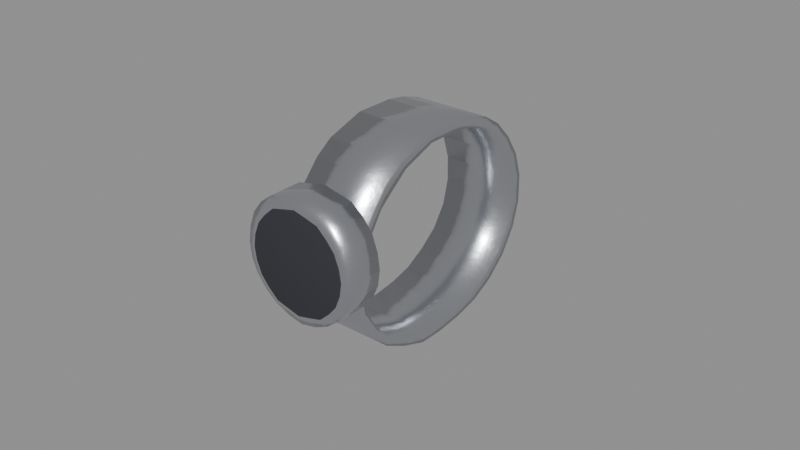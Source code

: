 # Source: wrist_watch.blend  (saved by Blender 5.3.31; exported with 4.5.12 LTS)
import bpy
from mathutils import Matrix  # noqa: F401  (used for matrix-valued properties, if any)

bpy.ops.wm.read_factory_settings(use_empty=True)
scene = bpy.context.scene
scene.name = 'Scene'

# ---- collections
col_outfit_wrist_watch = bpy.data.collections.new('Outfit_wrist_watch'); scene.collection.children.link(col_outfit_wrist_watch)

# ---- materials (node trees are filled in below, after node groups)
mat_f_metal_steel = bpy.data.materials.new('F_metal_steel')
mat_f_metal_1_rubber = bpy.data.materials.new('F_metal_1_rubber')

# ---- material node trees
mat_f_metal_steel.use_nodes = True; mat_f_metal_steel.node_tree.nodes.clear()
_N = mat_f_metal_steel.node_tree.nodes; _L = mat_f_metal_steel.node_tree.links
n0 = _N.new('ShaderNodeBsdfPrincipled'); n0.name = 'Principled BSDF'; n0.location = (-200, 100)
n0.inputs[1].default_value = 1.0
n0.inputs[2].default_value = 0.28
n0.inputs[10].default_value = 0.005
n1 = _N.new('ShaderNodeOutputMaterial'); n1.name = 'Material Output'; n1.location = (200, 100)
n2 = _N.new('ShaderNodeRGB'); n2.name = 'Palette'; n2.location = (0, 0)
n2.label = 'Palette'
n2.outputs[0].default_value = (0.62, 0.64, 0.68, 1.0)
n3 = _N.new('ShaderNodeTexCoord'); n3.name = 'Texture Coordinate'; n3.location = (0, 0)
n4 = _N.new('ShaderNodeTexNoise'); n4.name = 'Noise Texture'; n4.location = (0, 0)
n4.width = 160
n4.inputs[2].default_value = 300.0
n5 = _N.new('ShaderNodeBump'); n5.name = 'Bump'; n5.location = (0, 0)
n5.inputs[0].default_value = 0.08
_L.new(n0.outputs[0], n1.inputs[0])
_L.new(n2.outputs[0], n0.inputs[0])
_L.new(n3.outputs[3], n4.inputs[0])
_L.new(n4.outputs[0], n5.inputs[3])
_L.new(n5.outputs[0], n0.inputs[5])
n1.is_active_output = True
mat_f_metal_1_rubber.use_nodes = True; mat_f_metal_1_rubber.node_tree.nodes.clear()
_N = mat_f_metal_1_rubber.node_tree.nodes; _L = mat_f_metal_1_rubber.node_tree.links
n0 = _N.new('ShaderNodeBsdfPrincipled'); n0.name = 'Principled BSDF'; n0.location = (-200, 100)
n0.inputs[2].default_value = 0.75
n0.inputs[10].default_value = 0.005
n1 = _N.new('ShaderNodeOutputMaterial'); n1.name = 'Material Output'; n1.location = (200, 100)
n2 = _N.new('ShaderNodeRGB'); n2.name = 'Palette'; n2.location = (0, 0)
n2.label = 'Palette'
n2.outputs[0].default_value = (0.03, 0.03, 0.04, 1.0)
n3 = _N.new('ShaderNodeTexCoord'); n3.name = 'Texture Coordinate'; n3.location = (0, 0)
n4 = _N.new('ShaderNodeTexNoise'); n4.name = 'Noise Texture'; n4.location = (0, 0)
n4.width = 160
n4.inputs[2].default_value = 300.0
n5 = _N.new('ShaderNodeBump'); n5.name = 'Bump'; n5.location = (0, 0)
n5.inputs[0].default_value = 0.15
_L.new(n0.outputs[0], n1.inputs[0])
_L.new(n2.outputs[0], n0.inputs[0])
_L.new(n3.outputs[3], n4.inputs[0])
_L.new(n4.outputs[0], n5.inputs[3])
_L.new(n5.outputs[0], n0.inputs[5])
n1.is_active_output = True

# ---- meshes
me_d_watch = bpy.data.meshes.new('D_Watch')
me_d_watch.from_pydata([(0.5691, -0.08092, 1.327), (0.5691, -0.08187, 1.318), (0.5691, -0.08029, 1.31), (0.5691, -0.07588, 1.302), (0.5691, -0.06912, 1.296), (0.5691, -0.06122, 1.292), (0.5691, -0.05278, 1.289), (0.5691, -0.04413, 1.289), (0.5691, -0.03555, 1.29), (0.5691, -0.02725, 1.292), (0.5691, -0.01953, 1.296), (0.5691, -0.01271, 1.302), (0.5691, -0.007699, 1.31), (0.5691, -0.005319, 1.318), (0.5691, -0.005458, 1.327), (0.5691, -0.008067, 1.335), (0.5691, -0.01264, 1.342), (0.5691, -0.01837, 1.348), (0.5691, -0.02461, 1.352), (0.5691, -0.03121, 1.354), (0.5691, -0.03769, 1.355), (0.5691, -0.04413, 1.355), (0.5691, -0.05047, 1.355), (0.5691, -0.05663, 1.353), (0.5691, -0.06281, 1.351), (0.5691, -0.0685, 1.347), (0.5691, -0.07382, 1.341), (0.5691, -0.07804, 1.335), (0.5946, -0.08092, 1.327), (0.5946, -0.08187, 1.318), (0.5946, -0.08029, 1.31), (0.5946, -0.07588, 1.302), (0.5946, -0.06912, 1.296), (0.5946, -0.06122, 1.292), (0.5946, -0.05278, 1.289), (0.5946, -0.04413, 1.289), (0.5946, -0.03555, 1.29), (0.5946, -0.02725, 1.292), (0.5946, -0.01953, 1.296), (0.5946, -0.01271, 1.302), (0.5946, -0.007699, 1.31), (0.5946, -0.005319, 1.318), (0.5946, -0.005458, 1.327), (0.5946, -0.008067, 1.335), (0.5946, -0.01264, 1.342), (0.5946, -0.01837, 1.348), (0.5946, -0.02461, 1.352), (0.5946, -0.03121, 1.354), (0.5946, -0.03769, 1.355), (0.5946, -0.04413, 1.355), (0.5946, -0.05047, 1.355), (0.5946, -0.05663, 1.353), (0.5946, -0.06281, 1.351), (0.5946, -0.0685, 1.347), (0.5946, -0.07382, 1.341), (0.5946, -0.07804, 1.335), (0.5946, -0.07765, 1.327), (0.5946, -0.07868, 1.319), (0.5946, -0.07734, 1.311), (0.5946, -0.07332, 1.304), (0.5946, -0.06707, 1.298), (0.5946, -0.0598, 1.295), (0.5946, -0.05205, 1.292), (0.5946, -0.04413, 1.292), (0.5946, -0.03628, 1.293), (0.5946, -0.02867, 1.295), (0.5946, -0.02157, 1.299), (0.5946, -0.01527, 1.304), (0.5946, -0.01065, 1.311), (0.5946, -0.008513, 1.319), (0.5946, -0.008734, 1.327), (0.5946, -0.01126, 1.335), (0.5946, -0.01559, 1.341), (0.5946, -0.02093, 1.346), (0.5946, -0.02666, 1.349), (0.5946, -0.03263, 1.351), (0.5946, -0.03841, 1.352), (0.5946, -0.04413, 1.352), (0.5946, -0.04974, 1.352), (0.5946, -0.0552, 1.35), (0.5946, -0.06077, 1.348), (0.5946, -0.06593, 1.344), (0.5946, -0.07087, 1.34), (0.5946, -0.07485, 1.334), (0.5691, -0.07765, 1.327), (0.5691, -0.07868, 1.319), (0.5691, -0.07734, 1.311), (0.5691, -0.07332, 1.304), (0.5691, -0.06707, 1.298), (0.5691, -0.0598, 1.295), (0.5691, -0.05205, 1.292), (0.5691, -0.04413, 1.292), (0.5691, -0.03628, 1.293), (0.5691, -0.02867, 1.295), (0.5691, -0.02157, 1.299), (0.5691, -0.01527, 1.304), (0.5691, -0.01065, 1.311), (0.5691, -0.008513, 1.319), (0.5691, -0.008734, 1.327), (0.5691, -0.01126, 1.335), (0.5691, -0.01559, 1.341), (0.5691, -0.02093, 1.346), (0.5691, -0.02666, 1.349), (0.5691, -0.03263, 1.351), (0.5691, -0.03841, 1.352), (0.5691, -0.04413, 1.352), (0.5691, -0.04974, 1.352), (0.5691, -0.0552, 1.35), (0.5691, -0.06077, 1.348), (0.5691, -0.06593, 1.344), (0.5691, -0.07087, 1.34), (0.5691, -0.07485, 1.334), (0.6008, -0.07892, 1.327), (0.6001, -0.07892, 1.322), (0.5983, -0.07892, 1.318), (0.5952, -0.07892, 1.314), (0.5913, -0.07892, 1.311), (0.5868, -0.07892, 1.309), (0.5818, -0.07892, 1.308), (0.5769, -0.07892, 1.309), (0.5724, -0.07892, 1.311), (0.5685, -0.07892, 1.314), (0.5654, -0.07892, 1.318), (0.5636, -0.07892, 1.322), (0.5629, -0.07892, 1.327), (0.5636, -0.07892, 1.332), (0.5654, -0.07892, 1.337), (0.5685, -0.07892, 1.341), (0.5724, -0.07892, 1.344), (0.5769, -0.07892, 1.345), (0.5818, -0.07892, 1.346), (0.5868, -0.07892, 1.345), (0.5913, -0.07892, 1.344), (0.5952, -0.07892, 1.341), (0.5983, -0.07892, 1.337), (0.6001, -0.07892, 1.332), (0.6008, -0.08963, 1.327), (0.6001, -0.08963, 1.322), (0.5983, -0.08963, 1.318), (0.5952, -0.08963, 1.314), (0.5913, -0.08963, 1.311), (0.5868, -0.08963, 1.309), (0.5818, -0.08963, 1.308), (0.5769, -0.08963, 1.309), (0.5724, -0.08963, 1.311), (0.5685, -0.08963, 1.314), (0.5654, -0.08963, 1.318), (0.5636, -0.08963, 1.322), (0.5629, -0.08963, 1.327), (0.5636, -0.08963, 1.332), (0.5654, -0.08963, 1.337), (0.5685, -0.08963, 1.341), (0.5724, -0.08963, 1.344), (0.5769, -0.08963, 1.345), (0.5818, -0.08963, 1.346), (0.5868, -0.08963, 1.345), (0.5913, -0.08963, 1.344), (0.5952, -0.08963, 1.341), (0.5983, -0.08963, 1.337), (0.6001, -0.08963, 1.332), (0.5978, -0.09065, 1.327), (0.5972, -0.09065, 1.323), (0.5956, -0.09065, 1.319), (0.5931, -0.09065, 1.316), (0.5898, -0.09065, 1.313), (0.586, -0.09065, 1.312), (0.5818, -0.09065, 1.311), (0.5777, -0.09065, 1.312), (0.5739, -0.09065, 1.313), (0.5706, -0.09065, 1.316), (0.5681, -0.09065, 1.319), (0.5665, -0.09065, 1.323), (0.5659, -0.09065, 1.327), (0.5665, -0.09065, 1.331), (0.5681, -0.09065, 1.335), (0.5706, -0.09065, 1.338), (0.5739, -0.09065, 1.341), (0.5777, -0.09065, 1.342), (0.5818, -0.09065, 1.343), (0.586, -0.09065, 1.342), (0.5898, -0.09065, 1.341), (0.5931, -0.09065, 1.338), (0.5956, -0.09065, 1.335), (0.5972, -0.09065, 1.331)], [], [(0, 1, 29, 28), (1, 2, 30, 29), (2, 3, 31, 30), (3, 4, 32, 31), (4, 5, 33, 32), (5, 6, 34, 33), (6, 7, 35, 34), (7, 8, 36, 35), (8, 9, 37, 36), (9, 10, 38, 37), (10, 11, 39, 38), (11, 12, 40, 39), (12, 13, 41, 40), (13, 14, 42, 41), (14, 15, 43, 42), (15, 16, 44, 43), (16, 17, 45, 44), (17, 18, 46, 45), (18, 19, 47, 46), (19, 20, 48, 47), (20, 21, 49, 48), (21, 22, 50, 49), (22, 23, 51, 50), (23, 24, 52, 51), (24, 25, 53, 52), (25, 26, 54, 53), (26, 27, 55, 54), (27, 0, 28, 55), (28, 29, 57, 56), (29, 30, 58, 57), (30, 31, 59, 58), (31, 32, 60, 59), (32, 33, 61, 60), (33, 34, 62, 61), (34, 35, 63, 62), (35, 36, 64, 63), (36, 37, 65, 64), (37, 38, 66, 65), (38, 39, 67, 66), (39, 40, 68, 67), (40, 41, 69, 68), (41, 42, 70, 69), (42, 43, 71, 70), (43, 44, 72, 71), (44, 45, 73, 72), (45, 46, 74, 73), (46, 47, 75, 74), (47, 48, 76, 75), (48, 49, 77, 76), (49, 50, 78, 77), (50, 51, 79, 78), (51, 52, 80, 79), (52, 53, 81, 80), (53, 54, 82, 81), (54, 55, 83, 82), (55, 28, 56, 83), (56, 57, 85, 84), (57, 58, 86, 85), (58, 59, 87, 86), (59, 60, 88, 87), (60, 61, 89, 88), (61, 62, 90, 89), (62, 63, 91, 90), (63, 64, 92, 91), (64, 65, 93, 92), (65, 66, 94, 93), (66, 67, 95, 94), (67, 68, 96, 95), (68, 69, 97, 96), (69, 70, 98, 97), (70, 71, 99, 98), (71, 72, 100, 99), (72, 73, 101, 100), (73, 74, 102, 101), (74, 75, 103, 102), (75, 76, 104, 103), (76, 77, 105, 104), (77, 78, 106, 105), (78, 79, 107, 106), (79, 80, 108, 107), (80, 81, 109, 108), (81, 82, 110, 109), (82, 83, 111, 110), (83, 56, 84, 111), (84, 85, 1, 0), (85, 86, 2, 1), (86, 87, 3, 2), (87, 88, 4, 3), (88, 89, 5, 4), (89, 90, 6, 5), (90, 91, 7, 6), (91, 92, 8, 7), (92, 93, 9, 8), (93, 94, 10, 9), (94, 95, 11, 10), (95, 96, 12, 11), (96, 97, 13, 12), (97, 98, 14, 13), (98, 99, 15, 14), (99, 100, 16, 15), (100, 101, 17, 16), (101, 102, 18, 17), (102, 103, 19, 18), (103, 104, 20, 19), (104, 105, 21, 20), (105, 106, 22, 21), (106, 107, 23, 22), (107, 108, 24, 23), (108, 109, 25, 24), (109, 110, 26, 25), (110, 111, 27, 26), (111, 84, 0, 27), (112, 136, 137, 113), (136, 160, 161, 137), (113, 137, 138, 114), (137, 161, 162, 138), (114, 138, 139, 115), (138, 162, 163, 139), (115, 139, 140, 116), (139, 163, 164, 140), (116, 140, 141, 117), (140, 164, 165, 141), (117, 141, 142, 118), (141, 165, 166, 142), (118, 142, 143, 119), (142, 166, 167, 143), (119, 143, 144, 120), (143, 167, 168, 144), (120, 144, 145, 121), (144, 168, 169, 145), (121, 145, 146, 122), (145, 169, 170, 146), (122, 146, 147, 123), (146, 170, 171, 147), (123, 147, 148, 124), (147, 171, 172, 148), (124, 148, 149, 125), (148, 172, 173, 149), (125, 149, 150, 126), (149, 173, 174, 150), (126, 150, 151, 127), (150, 174, 175, 151), (127, 151, 152, 128), (151, 175, 176, 152), (128, 152, 153, 129), (152, 176, 177, 153), (129, 153, 154, 130), (153, 177, 178, 154), (130, 154, 155, 131), (154, 178, 179, 155), (131, 155, 156, 132), (155, 179, 180, 156), (132, 156, 157, 133), (156, 180, 181, 157), (133, 157, 158, 134), (157, 181, 182, 158), (134, 158, 159, 135), (158, 182, 183, 159), (135, 159, 136, 112), (159, 183, 160, 136), (135, 112, 113, 114, 115, 116, 117, 118, 119, 120, 121, 122, 123, 124, 125, 126, 127, 128, 129, 130, 131, 132, 133, 134), (160, 183, 182, 181, 180, 179, 178, 177, 176, 175, 174, 173, 172, 171, 170, 169, 168, 167, 166, 165, 164, 163, 162, 161)])
me_d_watch.polygons.foreach_set('use_smooth', [True] * 162)
me_d_watch.polygons.foreach_set('material_index', [0, 0, 0, 0, 0, 0, 0, 0, 0, 0, 0, 0, 0, 0, 0, 0, 0, 0, 0, 0, 0, 0, 0, 0, 0, 0, 0, 0, 0, 0, 0, 0, 0, 0, 0, 0, 0, 0, 0, 0, 0, 0, 0, 0, 0, 0, 0, 0, 0, 0, 0, 0, 0, 0, 0, 0, 0, 0, 0, 0, 0, 0, 0, 0, 0, 0, 0, 0, 0, 0, 0, 0, 0, 0, 0, 0, 0, 0, 0, 0, 0, 0, 0, 0, 0, 0, 0, 0, 0, 0, 0, 0, 0, 0, 0, 0, 0, 0, 0, 0, 0, 0, 0, 0, 0, 0, 0, 0, 0, 0, 0, 0, 0, 0, 0, 0, 0, 0, 0, 0, 0, 0, 0, 0, 0, 0, 0, 0, 0, 0, 0, 0, 0, 0, 0, 0, 0, 0, 0, 0, 0, 0, 0, 0, 0, 0, 0, 0, 0, 0, 0, 0, 0, 0, 0, 0, 0, 0, 0, 0, 0, 1])
_uv = me_d_watch.uv_layers.new(name='UVMap')
_uv.uv.foreach_set('vector', [0.5691, 1.327, 0.5691, 1.318, 0.5946, 1.318, 0.5946, 1.327, 0.5691, 1.318, 0.5691, 1.31, 0.5946, 1.31, 0.5946, 1.318, 0.5691, 1.31, 0.5691, 1.302, 0.5946, 1.302, 0.5946, 1.31, 0.5691, -0.07588, 0.5691, -0.06912, 0.5946, -0.06912, 0.5946, -0.07588, 0.5691, -0.06912, 0.5691, -0.06122, 0.5946, -0.06122, 0.5946, -0.06912, 0.5691, -0.06122, 0.5691, -0.05278, 0.5946, -0.05278, 0.5946, -0.06122, 0.5691, -0.05278, 0.5691, -0.04413, 0.5946, -0.04413, 0.5946, -0.05278, 0.5691, -0.04413, 0.5691, -0.03555, 0.5946, -0.03555, 0.5946, -0.04413, 0.5691, -0.03555, 0.5691, -0.02725, 0.5946, -0.02725, 0.5946, -0.03555, 0.5691, -0.02725, 0.5691, -0.01953, 0.5946, -0.01953, 0.5946, -0.02725, 0.5691, -0.01953, 0.5691, -0.01271, 0.5946, -0.01271, 0.5946, -0.01953, 0.5691, 1.302, 0.5691, 1.31, 0.5946, 1.31, 0.5946, 1.302, 0.5691, 1.31, 0.5691, 1.318, 0.5946, 1.318, 0.5946, 1.31, 0.5691, 1.318, 0.5691, 1.327, 0.5946, 1.327, 0.5946, 1.318, 0.5691, 1.327, 0.5691, 1.335, 0.5946, 1.335, 0.5946, 1.327, 0.5691, 1.335, 0.5691, 1.342, 0.5946, 1.342, 0.5946, 1.335, 0.5691, -0.01264, 0.5691, -0.01837, 0.5946, -0.01837, 0.5946, -0.01264, 0.5691, -0.01837, 0.5691, -0.02461, 0.5946, -0.02461, 0.5946, -0.01837, 0.5691, -0.02461, 0.5691, -0.03121, 0.5946, -0.03121, 0.5946, -0.02461, 0.5691, -0.03121, 0.5691, -0.03769, 0.5946, -0.03769, 0.5946, -0.03121, 0.5691, -0.03769, 0.5691, -0.04413, 0.5946, -0.04413, 0.5946, -0.03769, 0.5691, -0.04413, 0.5691, -0.05047, 0.5946, -0.05047, 0.5946, -0.04413, 0.5691, -0.05047, 0.5691, -0.05663, 0.5946, -0.05663, 0.5946, -0.05047, 0.5691, -0.05663, 0.5691, -0.06281, 0.5946, -0.06281, 0.5946, -0.05663, 0.5691, -0.06281, 0.5691, -0.0685, 0.5946, -0.0685, 0.5946, -0.06281, 0.5691, -0.0685, 0.5691, -0.07382, 0.5946, -0.07382, 0.5946, -0.0685, 0.5691, 1.341, 0.5691, 1.335, 0.5946, 1.335, 0.5946, 1.341, 0.5691, 1.335, 0.5691, 1.327, 0.5946, 1.327, 0.5946, 1.335, -0.08092, 1.327, -0.08187, 1.318, -0.07868, 1.319, -0.07765, 1.327, -0.08187, 1.318, -0.08029, 1.31, -0.07734, 1.311, -0.07868, 1.319, -0.08029, 1.31, -0.07588, 1.302, -0.07332, 1.304, -0.07734, 1.311, -0.07588, 1.302, -0.06912, 1.296, -0.06707, 1.298, -0.07332, 1.304, -0.06912, 1.296, -0.06122, 1.292, -0.0598, 1.295, -0.06707, 1.298, -0.06122, 1.292, -0.05278, 1.289, -0.05205, 1.292, -0.0598, 1.295, -0.05278, 1.289, -0.04413, 1.289, -0.04413, 1.292, -0.05205, 1.292, -0.04413, 1.289, -0.03555, 1.29, -0.03628, 1.293, -0.04413, 1.292, -0.03555, 1.29, -0.02725, 1.292, -0.02867, 1.295, -0.03628, 1.293, -0.02725, 1.292, -0.01953, 1.296, -0.02157, 1.299, -0.02867, 1.295, -0.01953, 1.296, -0.01271, 1.302, -0.01527, 1.304, -0.02157, 1.299, -0.01271, 1.302, -0.007699, 1.31, -0.01065, 1.311, -0.01527, 1.304, -0.007699, 1.31, -0.005319, 1.318, -0.008513, 1.319, -0.01065, 1.311, -0.005319, 1.318, -0.005458, 1.327, -0.008734, 1.327, -0.008513, 1.319, -0.005458, 1.327, -0.008067, 1.335, -0.01126, 1.335, -0.008734, 1.327, -0.008067, 1.335, -0.01264, 1.342, -0.01559, 1.341, -0.01126, 1.335, -0.01264, 1.342, -0.01837, 1.348, -0.02093, 1.346, -0.01559, 1.341, -0.01837, 1.348, -0.02461, 1.352, -0.02666, 1.349, -0.02093, 1.346, -0.02461, 1.352, -0.03121, 1.354, -0.03263, 1.351, -0.02666, 1.349, -0.03121, 1.354, -0.03769, 1.355, -0.03841, 1.352, -0.03263, 1.351, -0.03769, 1.355, -0.04413, 1.355, -0.04413, 1.352, -0.03841, 1.352, -0.04413, 1.355, -0.05047, 1.355, -0.04974, 1.352, -0.04413, 1.352, -0.05047, 1.355, -0.05663, 1.353, -0.0552, 1.35, -0.04974, 1.352, -0.05663, 1.353, -0.06281, 1.351, -0.06077, 1.348, -0.0552, 1.35, -0.06281, 1.351, -0.0685, 1.347, -0.06593, 1.344, -0.06077, 1.348, -0.0685, 1.347, -0.07382, 1.341, -0.07087, 1.34, -0.06593, 1.344, -0.07382, 1.341, -0.07804, 1.335, -0.07485, 1.334, -0.07087, 1.34, -0.07804, 1.335, -0.08092, 1.327, -0.07765, 1.327, -0.07485, 1.334, 0.5946, 1.327, 0.5946, 1.319, 0.5691, 1.319, 0.5691, 1.327, 0.5946, 1.319, 0.5946, 1.311, 0.5691, 1.311, 0.5691, 1.319, 0.5946, 1.311, 0.5946, 1.304, 0.5691, 1.304, 0.5691, 1.311, 0.5946, -0.07332, 0.5946, -0.06707, 0.5691, -0.06707, 0.5691, -0.07332, 0.5946, -0.06707, 0.5946, -0.0598, 0.5691, -0.0598, 0.5691, -0.06707, 0.5946, -0.0598, 0.5946, -0.05205, 0.5691, -0.05205, 0.5691, -0.0598, 0.5946, -0.05205, 0.5946, -0.04413, 0.5691, -0.04413, 0.5691, -0.05205, 0.5946, -0.04413, 0.5946, -0.03628, 0.5691, -0.03628, 0.5691, -0.04413, 0.5946, -0.03628, 0.5946, -0.02867, 0.5691, -0.02867, 0.5691, -0.03628, 0.5946, -0.02867, 0.5946, -0.02157, 0.5691, -0.02157, 0.5691, -0.02867, 0.5946, -0.02157, 0.5946, -0.01527, 0.5691, -0.01527, 0.5691, -0.02157, 0.5946, 1.304, 0.5946, 1.311, 0.5691, 1.311, 0.5691, 1.304, 0.5946, 1.311, 0.5946, 1.319, 0.5691, 1.319, 0.5691, 1.311, 0.5946, 1.319, 0.5946, 1.327, 0.5691, 1.327, 0.5691, 1.319, 0.5946, 1.327, 0.5946, 1.335, 0.5691, 1.335, 0.5691, 1.327, 0.5946, 1.335, 0.5946, 1.341, 0.5691, 1.341, 0.5691, 1.335, 0.5946, -0.01559, 0.5946, -0.02093, 0.5691, -0.02093, 0.5691, -0.01559, 0.5946, -0.02093, 0.5946, -0.02666, 0.5691, -0.02666, 0.5691, -0.02093, 0.5946, -0.02666, 0.5946, -0.03263, 0.5691, -0.03263, 0.5691, -0.02666, 0.5946, -0.03263, 0.5946, -0.03841, 0.5691, -0.03841, 0.5691, -0.03263, 0.5946, -0.03841, 0.5946, -0.04413, 0.5691, -0.04413, 0.5691, -0.03841, 0.5946, -0.04413, 0.5946, -0.04974, 0.5691, -0.04974, 0.5691, -0.04413, 0.5946, -0.04974, 0.5946, -0.0552, 0.5691, -0.0552, 0.5691, -0.04974, 0.5946, -0.0552, 0.5946, -0.06077, 0.5691, -0.06077, 0.5691, -0.0552, 0.5946, -0.06077, 0.5946, -0.06593, 0.5691, -0.06593, 0.5691, -0.06077, 0.5946, -0.06593, 0.5946, -0.07087, 0.5691, -0.07087, 0.5691, -0.06593, 0.5946, 1.34, 0.5946, 1.334, 0.5691, 1.334, 0.5691, 1.34, 0.5946, 1.334, 0.5946, 1.327, 0.5691, 1.327, 0.5691, 1.334, -0.07765, 1.327, -0.07868, 1.319, -0.08187, 1.318, -0.08092, 1.327, -0.07868, 1.319, -0.07734, 1.311, -0.08029, 1.31, -0.08187, 1.318, -0.07734, 1.311, -0.07332, 1.304, -0.07588, 1.302, -0.08029, 1.31, -0.07332, 1.304, -0.06707, 1.298, -0.06912, 1.296, -0.07588, 1.302, -0.06707, 1.298, -0.0598, 1.295, -0.06122, 1.292, -0.06912, 1.296, -0.0598, 1.295, -0.05205, 1.292, -0.05278, 1.289, -0.06122, 1.292, -0.05205, 1.292, -0.04413, 1.292, -0.04413, 1.289, -0.05278, 1.289, -0.04413, 1.292, -0.03628, 1.293, -0.03555, 1.29, -0.04413, 1.289, -0.03628, 1.293, -0.02867, 1.295, -0.02725, 1.292, -0.03555, 1.29, -0.02867, 1.295, -0.02157, 1.299, -0.01953, 1.296, -0.02725, 1.292, -0.02157, 1.299, -0.01527, 1.304, -0.01271, 1.302, -0.01953, 1.296, -0.01527, 1.304, -0.01065, 1.311, -0.007699, 1.31, -0.01271, 1.302, -0.01065, 1.311, -0.008513, 1.319, -0.005319, 1.318, -0.007699, 1.31, -0.008513, 1.319, -0.008734, 1.327, -0.005458, 1.327, -0.005319, 1.318, -0.008734, 1.327, -0.01126, 1.335, -0.008067, 1.335, -0.005458, 1.327, -0.01126, 1.335, -0.01559, 1.341, -0.01264, 1.342, -0.008067, 1.335, -0.01559, 1.341, -0.02093, 1.346, -0.01837, 1.348, -0.01264, 1.342, -0.02093, 1.346, -0.02666, 1.349, -0.02461, 1.352, -0.01837, 1.348, -0.02666, 1.349, -0.03263, 1.351, -0.03121, 1.354, -0.02461, 1.352, -0.03263, 1.351, -0.03841, 1.352, -0.03769, 1.355, -0.03121, 1.354, -0.03841, 1.352, -0.04413, 1.352, -0.04413, 1.355, -0.03769, 1.355, -0.04413, 1.352, -0.04974, 1.352, -0.05047, 1.355, -0.04413, 1.355, -0.04974, 1.352, -0.0552, 1.35, -0.05663, 1.353, -0.05047, 1.355, -0.0552, 1.35, -0.06077, 1.348, -0.06281, 1.351, -0.05663, 1.353, -0.06077, 1.348, -0.06593, 1.344, -0.0685, 1.347, -0.06281, 1.351, -0.06593, 1.344, -0.07087, 1.34, -0.07382, 1.341, -0.0685, 1.347, -0.07087, 1.34, -0.07485, 1.334, -0.07804, 1.335, -0.07382, 1.341, -0.07485, 1.334, -0.07765, 1.327, -0.08092, 1.327, -0.07804, 1.335, -0.07892, 1.327, -0.08963, 1.327, -0.08963, 1.322, -0.07892, 1.322, 0.6008, 1.327, 0.5978, 1.327, 0.5972, 1.323, 0.6001, 1.322, -0.07892, 1.322, -0.08963, 1.322, -0.08963, 1.318, -0.07892, 1.318, 0.6001, 1.322, 0.5972, 1.323, 0.5956, 1.319, 0.5983, 1.318, -0.07892, 1.318, -0.08963, 1.318, -0.08963, 1.314, -0.07892, 1.314, 0.5983, 1.318, 0.5956, 1.319, 0.5931, 1.316, 0.5952, 1.314, 0.5952, -0.07892, 0.5952, -0.08963, 0.5913, -0.08963, 0.5913, -0.07892, 0.5952, 1.314, 0.5931, 1.316, 0.5898, 1.313, 0.5913, 1.311, 0.5913, -0.07892, 0.5913, -0.08963, 0.5868, -0.08963, 0.5868, -0.07892, 0.5913, 1.311, 0.5898, 1.313, 0.586, 1.312, 0.5868, 1.309, 0.5868, -0.07892, 0.5868, -0.08963, 0.5818, -0.08963, 0.5818, -0.07892, 0.5868, 1.309, 0.586, 1.312, 0.5818, 1.311, 0.5818, 1.308, 0.5818, -0.07892, 0.5818, -0.08963, 0.5769, -0.08963, 0.5769, -0.07892, 0.5818, 1.308, 0.5818, 1.311, 0.5777, 1.312, 0.5769, 1.309, 0.5769, -0.07892, 0.5769, -0.08963, 0.5724, -0.08963, 0.5724, -0.07892, 0.5769, 1.309, 0.5777, 1.312, 0.5739, 1.313, 0.5724, 1.311, 0.5724, -0.07892, 0.5724, -0.08963, 0.5685, -0.08963, 0.5685, -0.07892, 0.5724, 1.311, 0.5739, 1.313, 0.5706, 1.316, 0.5685, 1.314, -0.07892, 1.314, -0.08963, 1.314, -0.08963, 1.318, -0.07892, 1.318, 0.5685, 1.314, 0.5706, 1.316, 0.5681, 1.319, 0.5654, 1.318, -0.07892, 1.318, -0.08963, 1.318, -0.08963, 1.322, -0.07892, 1.322, 0.5654, 1.318, 0.5681, 1.319, 0.5665, 1.323, 0.5636, 1.322, -0.07892, 1.322, -0.08963, 1.322, -0.08963, 1.327, -0.07892, 1.327, 0.5636, 1.322, 0.5665, 1.323, 0.5659, 1.327, 0.5629, 1.327, -0.07892, 1.327, -0.08963, 1.327, -0.08963, 1.332, -0.07892, 1.332, 0.5629, 1.327, 0.5659, 1.327, 0.5665, 1.331, 0.5636, 1.332, -0.07892, 1.332, -0.08963, 1.332, -0.08963, 1.337, -0.07892, 1.337, 0.5636, 1.332, 0.5665, 1.331, 0.5681, 1.335, 0.5654, 1.337, -0.07892, 1.337, -0.08963, 1.337, -0.08963, 1.341, -0.07892, 1.341, 0.5654, 1.337, 0.5681, 1.335, 0.5706, 1.338, 0.5685, 1.341, 0.5685, -0.07892, 0.5685, -0.08963, 0.5724, -0.08963, 0.5724, -0.07892, 0.5685, 1.341, 0.5706, 1.338, 0.5739, 1.341, 0.5724, 1.344, 0.5724, -0.07892, 0.5724, -0.08963, 0.5769, -0.08963, 0.5769, -0.07892, 0.5724, 1.344, 0.5739, 1.341, 0.5777, 1.342, 0.5769, 1.345, 0.5769, -0.07892, 0.5769, -0.08963, 0.5818, -0.08963, 0.5818, -0.07892, 0.5769, 1.345, 0.5777, 1.342, 0.5818, 1.343, 0.5818, 1.346, 0.5818, -0.07892, 0.5818, -0.08963, 0.5868, -0.08963, 0.5868, -0.07892, 0.5818, 1.346, 0.5818, 1.343, 0.586, 1.342, 0.5868, 1.345, 0.5868, -0.07892, 0.5868, -0.08963, 0.5913, -0.08963, 0.5913, -0.07892, 0.5868, 1.345, 0.586, 1.342, 0.5898, 1.341, 0.5913, 1.344, 0.5913, -0.07892, 0.5913, -0.08963, 0.5952, -0.08963, 0.5952, -0.07892, 0.5913, 1.344, 0.5898, 1.341, 0.5931, 1.338, 0.5952, 1.341, -0.07892, 1.341, -0.08963, 1.341, -0.08963, 1.337, -0.07892, 1.337, 0.5952, 1.341, 0.5931, 1.338, 0.5956, 1.335, 0.5983, 1.337, -0.07892, 1.337, -0.08963, 1.337, -0.08963, 1.332, -0.07892, 1.332, 0.5983, 1.337, 0.5956, 1.335, 0.5972, 1.331, 0.6001, 1.332, -0.07892, 1.332, -0.08963, 1.332, -0.08963, 1.327, -0.07892, 1.327, 0.6001, 1.332, 0.5972, 1.331, 0.5978, 1.327, 0.6008, 1.327, 0.6001, 1.332, 0.6008, 1.327, 0.6001, 1.322, 0.5983, 1.318, 0.5952, 1.314, 0.5913, 1.311, 0.5868, 1.309, 0.5818, 1.308, 0.5769, 1.309, 0.5724, 1.311, 0.5685, 1.314, 0.5654, 1.318, 0.5636, 1.322, 0.5629, 1.327, 0.5636, 1.332, 0.5654, 1.337, 0.5685, 1.341, 0.5724, 1.344, 0.5769, 1.345, 0.5818, 1.346, 0.5868, 1.345, 0.5913, 1.344, 0.5952, 1.341, 0.5983, 1.337, 0.5978, 1.327, 0.5972, 1.331, 0.5956, 1.335, 0.5931, 1.338, 0.5898, 1.341, 0.586, 1.342, 0.5818, 1.343, 0.5777, 1.342, 0.5739, 1.341, 0.5706, 1.338, 0.5681, 1.335, 0.5665, 1.331, 0.5659, 1.327, 0.5665, 1.323, 0.5681, 1.319, 0.5706, 1.316, 0.5739, 1.313, 0.5777, 1.312, 0.5818, 1.311, 0.586, 1.312, 0.5898, 1.313, 0.5931, 1.316, 0.5956, 1.319, 0.5972, 1.323])
me_d_watch.materials.append(mat_f_metal_steel)
me_d_watch.materials.append(mat_f_metal_1_rubber)
me_d_watch.update()

# ---- objects
ob_d_watch = bpy.data.objects.new('D_Watch', me_d_watch)

# ---- transforms, parenting, visibility, modifiers, constraints
ob_d_watch.location = (0.0, 0.0, 0.0)

# ---- collection membership
col_outfit_wrist_watch.objects.link(ob_d_watch)

# ---- scene / render settings (as saved in the file)
scene.frame_start = 1; scene.frame_end = 250; scene.frame_set(1)
scene.render.engine = 'BLENDER_EEVEE_NEXT'
scene.render.fps = 30
scene.render.bake_bias = 0.0
scene.render.bake_samples = 0
scene.render.compositor_device = 'GPU'
scene.eevee.use_volume_custom_range = False
scene.eevee.fast_gi_thickness_near = 0.1
scene.eevee.fast_gi_thickness_far = 0.0
scene.eevee.ray_tracing_options.screen_trace_thickness = 0.1
bpy.context.view_layer.update()

# ---- added for rendering (the .blend has no active camera and no usable light): camera, sun + grey world if the file has none
cam_auto = bpy.data.cameras.new('AutoCamera')
cam_auto.lens = 50.0
cam_auto.sensor_width = 36.0
cam_auto.clip_end = 1000.0
ob_auto_camera = bpy.data.objects.new('AutoCamera', cam_auto)
scene.collection.objects.link(ob_auto_camera)
ob_auto_camera.location = (0.766895, -0.270039, 1.47001)
ob_auto_camera.rotation_euler = (1.09748, -7.21219e-08, 0.694738)
scene.camera = ob_auto_camera
light_auto_sun = bpy.data.lights.new('AutoSun', 'SUN')
light_auto_sun.energy = 3.0
light_auto_sun.angle = 0.0523599
ob_auto_sun = bpy.data.objects.new('AutoSun', light_auto_sun)
scene.collection.objects.link(ob_auto_sun)
ob_auto_sun.rotation_euler = (0.872665, 0.174533, 0.523599)
if scene.world is None:
    world_auto = bpy.data.worlds.new('AutoWorld')
    world_auto.color = (0.3, 0.3, 0.3)
    scene.world = world_auto
bpy.context.view_layer.update()
